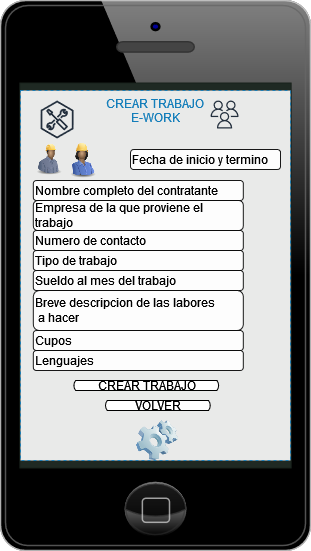

The diagram above was exported from draw.io. Its source (the exported page's mxGraphModel, read from the mxfile embedded in the PNG):
<mxGraphModel dx="786" dy="640" grid="1" gridSize="10" guides="1" tooltips="1" connect="1" arrows="1" fold="1" page="1" pageScale="1" pageWidth="827" pageHeight="1169" math="0" shadow="0">
  <root>
    <mxCell id="0" />
    <mxCell id="1" parent="0" />
    <mxCell id="uMHkDjE4soMN8UM2QijR-1" value="" style="verticalLabelPosition=bottom;verticalAlign=top;html=1;shadow=0;dashed=0;strokeWidth=1;shape=mxgraph.ios.iPhone;bgStyle=bgGreen;fillColor=#aaaaaa;sketch=0;" parent="1" vertex="1">
      <mxGeometry x="280" y="70" width="310" height="550" as="geometry" />
    </mxCell>
    <mxCell id="uMHkDjE4soMN8UM2QijR-2" value="CREAR TRABAJO&#10;E-WORK&#10;" style="fillColor=#FFFFFF;strokeColor=#147EBA;dashed=1;verticalAlign=top;fontStyle=0;fontColor=#147EBA;absoluteArcSize=0;opacity=90;" parent="1" vertex="1">
      <mxGeometry x="300" y="160" width="270" height="370" as="geometry" />
    </mxCell>
    <mxCell id="uMHkDjE4soMN8UM2QijR-3" value="" style="sketch=0;outlineConnect=0;fontColor=#232F3E;gradientColor=none;fillColor=#232F3D;strokeColor=none;dashed=0;verticalLabelPosition=bottom;verticalAlign=top;align=center;html=1;fontSize=12;fontStyle=0;aspect=fixed;pointerEvents=1;shape=mxgraph.aws4.users;" parent="1" vertex="1">
      <mxGeometry x="490" y="170" width="28" height="28" as="geometry" />
    </mxCell>
    <mxCell id="uMHkDjE4soMN8UM2QijR-4" value="" style="sketch=0;outlineConnect=0;fontColor=#232F3E;gradientColor=none;fillColor=#232F3D;strokeColor=none;dashed=0;verticalLabelPosition=bottom;verticalAlign=top;align=center;html=1;fontSize=12;fontStyle=0;aspect=fixed;pointerEvents=1;shape=mxgraph.aws4.external_toolkit;" parent="1" vertex="1">
      <mxGeometry x="320" y="170" width="33.13" height="38" as="geometry" />
    </mxCell>
    <mxCell id="uMHkDjE4soMN8UM2QijR-5" value="" style="image;html=1;image=img/lib/clip_art/people/Construction_Worker_Man_Black_128x128.png;fontColor=none;fillColor=#FFFF33;opacity=90;" parent="1" vertex="1">
      <mxGeometry x="312.78" y="198" width="31.97" height="62" as="geometry" />
    </mxCell>
    <mxCell id="uMHkDjE4soMN8UM2QijR-6" value="" style="image;html=1;image=img/lib/clip_art/computers/Software_128x128.png;fontColor=none;fillColor=#FFFF33;opacity=90;" parent="1" vertex="1">
      <mxGeometry x="414" y="490" width="46" height="40" as="geometry" />
    </mxCell>
    <mxCell id="uMHkDjE4soMN8UM2QijR-7" value="CREAR TRABAJO" style="html=1;dashed=0;whitespace=wrap;shape=mxgraph.dfd.loop;fillColor=default;" parent="1" vertex="1">
      <mxGeometry x="353.13" y="450" width="145.25" height="10" as="geometry" />
    </mxCell>
    <mxCell id="uMHkDjE4soMN8UM2QijR-8" value="VOLVER" style="html=1;dashed=0;whitespace=wrap;shape=mxgraph.dfd.loop;fillColor=default;" parent="1" vertex="1">
      <mxGeometry x="384.75" y="470" width="105.25" height="10" as="geometry" />
    </mxCell>
    <mxCell id="uMHkDjE4soMN8UM2QijR-9" value="Nombre completo del contratante" style="rounded=1;whiteSpace=wrap;html=1;fontColor=none;fillColor=#FFFFFF;opacity=90;align=left;" parent="1" vertex="1">
      <mxGeometry x="312.78" y="250" width="210" height="20" as="geometry" />
    </mxCell>
    <mxCell id="uMHkDjE4soMN8UM2QijR-10" value="Empresa de la que proviene el trabajo" style="rounded=1;whiteSpace=wrap;html=1;fontColor=none;fillColor=#FFFFFF;opacity=90;align=left;" parent="1" vertex="1">
      <mxGeometry x="312.78" y="270" width="210" height="30" as="geometry" />
    </mxCell>
    <mxCell id="uMHkDjE4soMN8UM2QijR-11" value="Numero de contacto" style="rounded=1;whiteSpace=wrap;html=1;fontColor=none;fillColor=#FFFFFF;opacity=90;align=left;" parent="1" vertex="1">
      <mxGeometry x="312.78" y="300" width="210" height="20" as="geometry" />
    </mxCell>
    <mxCell id="uMHkDjE4soMN8UM2QijR-12" value="Tipo de trabajo" style="rounded=1;whiteSpace=wrap;html=1;fontColor=none;fillColor=#FFFFFF;opacity=90;align=left;" parent="1" vertex="1">
      <mxGeometry x="312.78" y="320" width="210" height="20" as="geometry" />
    </mxCell>
    <mxCell id="uMHkDjE4soMN8UM2QijR-13" value="Sueldo al mes del trabajo" style="rounded=1;whiteSpace=wrap;html=1;fontColor=none;fillColor=#FFFFFF;opacity=90;align=left;" parent="1" vertex="1">
      <mxGeometry x="312.78" y="340" width="210" height="20" as="geometry" />
    </mxCell>
    <mxCell id="uMHkDjE4soMN8UM2QijR-14" value="&lt;div&gt;Breve descripcion de las labores&lt;/div&gt;&lt;div&gt;&amp;nbsp;a hacer&lt;/div&gt;" style="rounded=1;whiteSpace=wrap;html=1;fontColor=none;fillColor=#FFFFFF;opacity=90;align=left;" parent="1" vertex="1">
      <mxGeometry x="312.78" y="360" width="210" height="40" as="geometry" />
    </mxCell>
    <mxCell id="xNZ4Fugy_iUdmkVQ2xDN-1" value="Cupos" style="rounded=1;whiteSpace=wrap;html=1;fontColor=none;fillColor=#FFFFFF;opacity=90;align=left;" parent="1" vertex="1">
      <mxGeometry x="312.78" y="400" width="210" height="20" as="geometry" />
    </mxCell>
    <mxCell id="xNZ4Fugy_iUdmkVQ2xDN-2" value="Fecha de inicio y termino" style="rounded=1;whiteSpace=wrap;html=1;fontColor=none;fillColor=#FFFFFF;opacity=90;align=left;" parent="1" vertex="1">
      <mxGeometry x="410" y="219" width="150" height="20" as="geometry" />
    </mxCell>
    <mxCell id="EaWLr4v2yIosdqFL8K-a-1" value="Lenguajes" style="rounded=1;whiteSpace=wrap;html=1;fontColor=none;fillColor=#FFFFFF;opacity=90;align=left;" parent="1" vertex="1">
      <mxGeometry x="312.78" y="420" width="210" height="20" as="geometry" />
    </mxCell>
    <mxCell id="dORp0kr9gHb4e436CiPz-1" value="" style="image;html=1;image=img/lib/clip_art/people/Construction_Worker_Woman_Black_128x128.png;fontColor=none;fillColor=#FFFFFF;opacity=90;" parent="1" vertex="1">
      <mxGeometry x="344.75" y="210" width="35.25" height="40" as="geometry" />
    </mxCell>
  </root>
</mxGraphModel>